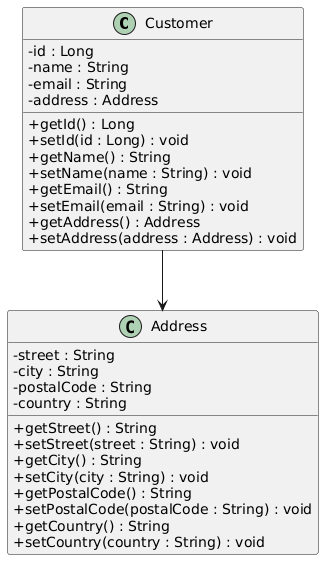

The diagram above was rendered by PlantUML. Its source (embedded in the PNG):
@startuml
skinparam classAttributeIconSize 0

class Customer {
  - id : Long
  - name : String
  - email : String
  - address : Address
  + getId() : Long
  + setId(id : Long) : void
  + getName() : String
  + setName(name : String) : void
  + getEmail() : String
  + setEmail(email : String) : void
  + getAddress() : Address
  + setAddress(address : Address) : void
}

class Address {
  - street : String
  - city : String
  - postalCode : String
  - country : String
  + getStreet() : String
  + setStreet(street : String) : void
  + getCity() : String
  + setCity(city : String) : void
  + getPostalCode() : String
  + setPostalCode(postalCode : String) : void
  + getCountry() : String
  + setCountry(country : String) : void
}

Customer --> Address
@enduml